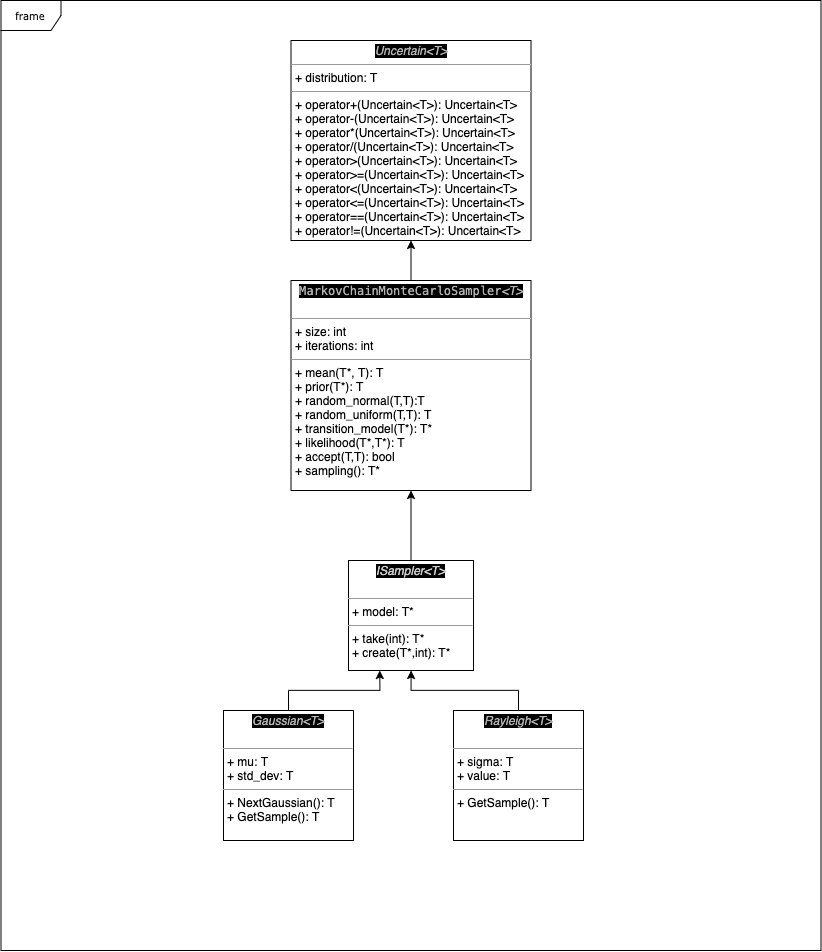

The diagram above was exported from draw.io. Its source (the exported page's mxGraphModel, read from the mxfile embedded in the PNG):
<mxGraphModel dx="2209" dy="1057" grid="1" gridSize="10" guides="1" tooltips="1" connect="1" arrows="1" fold="1" page="1" pageScale="1" pageWidth="850" pageHeight="1100" background="#ffffff" math="0" shadow="0">
  <root>
    <mxCell id="0" />
    <mxCell id="1" parent="0" />
    <mxCell id="17acba5748e5396b-1" value="frame" style="shape=umlFrame;whiteSpace=wrap;html=1;rounded=0;shadow=0;comic=0;labelBackgroundColor=none;strokeWidth=1;fontFamily=Verdana;fontSize=10;align=center;" parent="1" vertex="1">
      <mxGeometry x="157.5" y="240" width="820" height="950" as="geometry" />
    </mxCell>
    <mxCell id="4aNTq_FBlB72Cha-ZEIm-3" value="&lt;p style=&quot;margin: 0px ; margin-top: 4px ; text-align: center&quot;&gt;&lt;i&gt;&lt;font color=&quot;#b3b3b3&quot; style=&quot;background-color: rgb(0 , 0 , 0)&quot;&gt;Uncertain&amp;lt;T&amp;gt;&lt;/font&gt;&lt;/i&gt;&lt;/p&gt;&lt;hr size=&quot;1&quot;&gt;&lt;p style=&quot;margin: 0px ; margin-left: 4px&quot;&gt;+ distribution: T&lt;br&gt;&lt;/p&gt;&lt;hr size=&quot;1&quot;&gt;&lt;p style=&quot;margin: 0px ; margin-left: 4px&quot;&gt;+ operator+(Uncertain&amp;lt;T&amp;gt;): Uncertain&amp;lt;T&amp;gt;&lt;/p&gt;&lt;p style=&quot;margin: 0px 0px 0px 4px&quot;&gt;+ operator-(Uncertain&amp;lt;T&amp;gt;): Uncertain&amp;lt;T&amp;gt;&lt;/p&gt;&lt;p style=&quot;margin: 0px 0px 0px 4px&quot;&gt;+ operator*(Uncertain&amp;lt;T&amp;gt;): Uncertain&amp;lt;T&amp;gt;&lt;/p&gt;&lt;p style=&quot;margin: 0px 0px 0px 4px&quot;&gt;+ operator/(Uncertain&amp;lt;T&amp;gt;): Uncertain&amp;lt;T&amp;gt;&lt;/p&gt;&lt;p style=&quot;margin: 0px 0px 0px 4px&quot;&gt;+ operator&amp;gt;(Uncertain&amp;lt;T&amp;gt;): Uncertain&amp;lt;T&amp;gt;&lt;/p&gt;&lt;p style=&quot;margin: 0px 0px 0px 4px&quot;&gt;+ operator&amp;gt;=(Uncertain&amp;lt;T&amp;gt;): Uncertain&amp;lt;T&amp;gt;&lt;/p&gt;&lt;p style=&quot;margin: 0px 0px 0px 4px&quot;&gt;+ operator&amp;lt;(Uncertain&amp;lt;T&amp;gt;): Uncertain&amp;lt;T&amp;gt;&lt;/p&gt;&lt;p style=&quot;margin: 0px 0px 0px 4px&quot;&gt;+ operator&amp;lt;=(Uncertain&amp;lt;T&amp;gt;): Uncertain&amp;lt;T&amp;gt;&lt;/p&gt;&lt;p style=&quot;margin: 0px 0px 0px 4px&quot;&gt;+ operator==(Uncertain&amp;lt;T&amp;gt;): Uncertain&amp;lt;T&amp;gt;&lt;/p&gt;&lt;p style=&quot;margin: 0px 0px 0px 4px&quot;&gt;+ operator!=(Uncertain&amp;lt;T&amp;gt;): Uncertain&amp;lt;T&amp;gt;&lt;/p&gt;&lt;p style=&quot;margin: 0px 0px 0px 4px&quot;&gt;&lt;br&gt;&lt;/p&gt;&lt;p style=&quot;margin: 0px 0px 0px 4px&quot;&gt;&lt;br&gt;&lt;/p&gt;&lt;p style=&quot;margin: 0px 0px 0px 4px&quot;&gt;&lt;br&gt;&lt;/p&gt;&lt;p style=&quot;margin: 0px 0px 0px 4px&quot;&gt;&lt;br&gt;&lt;/p&gt;" style="verticalAlign=top;align=left;overflow=fill;fontSize=12;fontFamily=Helvetica;html=1;rounded=0;shadow=0;comic=0;labelBackgroundColor=none;strokeWidth=1" vertex="1" parent="1">
      <mxGeometry x="447.5" y="280" width="240" height="200" as="geometry" />
    </mxCell>
    <mxCell id="4aNTq_FBlB72Cha-ZEIm-9" style="edgeStyle=orthogonalEdgeStyle;rounded=0;orthogonalLoop=1;jettySize=auto;html=1;exitX=0.5;exitY=0;exitDx=0;exitDy=0;entryX=0.5;entryY=1;entryDx=0;entryDy=0;" edge="1" parent="1" source="4aNTq_FBlB72Cha-ZEIm-4" target="4aNTq_FBlB72Cha-ZEIm-7">
      <mxGeometry relative="1" as="geometry" />
    </mxCell>
    <mxCell id="4aNTq_FBlB72Cha-ZEIm-4" value="&lt;p style=&quot;margin: 0px ; margin-top: 4px ; text-align: center&quot;&gt;&lt;font color=&quot;#cccccc&quot; style=&quot;background-color: rgb(0 , 0 , 0)&quot;&gt;&lt;i&gt;ISampler&amp;lt;T&amp;gt;&lt;/i&gt;&lt;br&gt;&lt;/font&gt;&lt;br&gt;&lt;/p&gt;&lt;hr size=&quot;1&quot;&gt;&lt;p style=&quot;margin: 0px ; margin-left: 4px&quot;&gt;+ model: T*&lt;br&gt;&lt;/p&gt;&lt;hr size=&quot;1&quot;&gt;&lt;p style=&quot;margin: 0px ; margin-left: 4px&quot;&gt;+ take(int): T*&lt;br&gt;&lt;/p&gt;&lt;p style=&quot;margin: 0px ; margin-left: 4px&quot;&gt;+ create(T*,int): T*&lt;br&gt;&lt;br&gt;&lt;/p&gt;" style="verticalAlign=top;align=left;overflow=fill;fontSize=12;fontFamily=Helvetica;html=1;rounded=0;shadow=0;comic=0;labelBackgroundColor=none;strokeWidth=1" vertex="1" parent="1">
      <mxGeometry x="505" y="800" width="125" height="110" as="geometry" />
    </mxCell>
    <mxCell id="4aNTq_FBlB72Cha-ZEIm-8" style="edgeStyle=orthogonalEdgeStyle;rounded=0;orthogonalLoop=1;jettySize=auto;html=1;exitX=0.5;exitY=0;exitDx=0;exitDy=0;entryX=0.5;entryY=1;entryDx=0;entryDy=0;" edge="1" parent="1" source="4aNTq_FBlB72Cha-ZEIm-7" target="4aNTq_FBlB72Cha-ZEIm-3">
      <mxGeometry relative="1" as="geometry" />
    </mxCell>
    <mxCell id="4aNTq_FBlB72Cha-ZEIm-7" value="&lt;p style=&quot;margin: 0px ; margin-top: 4px ; text-align: center&quot;&gt;&lt;span style=&quot;background-color: rgb(0 , 0 , 0)&quot;&gt;&lt;font color=&quot;#b3b3b3&quot;&gt;&lt;span style=&quot;font-family: &amp;#34;menlo&amp;#34; , &amp;#34;monaco&amp;#34; , &amp;#34;courier new&amp;#34; , monospace ; text-align: left&quot;&gt;MarkovChainMonteCarloSampler&lt;/span&gt;&lt;i&gt;&amp;lt;T&amp;gt;&lt;/i&gt;&lt;/font&gt;&lt;/span&gt;&lt;br&gt;&lt;br&gt;&lt;/p&gt;&lt;hr size=&quot;1&quot;&gt;&lt;p style=&quot;margin: 0px ; margin-left: 4px&quot;&gt;+ size: int&lt;br&gt;&lt;/p&gt;&lt;p style=&quot;margin: 0px ; margin-left: 4px&quot;&gt;+ iterations: int&lt;/p&gt;&lt;hr size=&quot;1&quot;&gt;&lt;p style=&quot;margin: 0px 0px 0px 4px&quot;&gt;+ mean(T*, T): T&amp;nbsp;&lt;/p&gt;&lt;p style=&quot;margin: 0px 0px 0px 4px&quot;&gt;+ prior(T*): T&lt;/p&gt;&lt;p style=&quot;margin: 0px 0px 0px 4px&quot;&gt;+ random_normal(T,T):T&lt;/p&gt;&lt;p style=&quot;margin: 0px 0px 0px 4px&quot;&gt;+ random_uniform(T,T): T&lt;/p&gt;&lt;p style=&quot;margin: 0px 0px 0px 4px&quot;&gt;+ transition_model(T*): T*&lt;/p&gt;&lt;p style=&quot;margin: 0px 0px 0px 4px&quot;&gt;+ likelihood(T*,T*): T&lt;/p&gt;&lt;p style=&quot;margin: 0px 0px 0px 4px&quot;&gt;+ accept(T,T): bool&amp;nbsp;&lt;/p&gt;&lt;p style=&quot;margin: 0px 0px 0px 4px&quot;&gt;+ sampling(): T*&lt;/p&gt;" style="verticalAlign=top;align=left;overflow=fill;fontSize=12;fontFamily=Helvetica;html=1;rounded=0;shadow=0;comic=0;labelBackgroundColor=none;strokeWidth=1" vertex="1" parent="1">
      <mxGeometry x="447.5" y="520" width="240" height="210" as="geometry" />
    </mxCell>
    <mxCell id="4aNTq_FBlB72Cha-ZEIm-16" style="edgeStyle=orthogonalEdgeStyle;rounded=0;orthogonalLoop=1;jettySize=auto;html=1;exitX=0.5;exitY=0;exitDx=0;exitDy=0;entryX=0.25;entryY=1;entryDx=0;entryDy=0;" edge="1" parent="1" source="4aNTq_FBlB72Cha-ZEIm-10" target="4aNTq_FBlB72Cha-ZEIm-4">
      <mxGeometry relative="1" as="geometry" />
    </mxCell>
    <mxCell id="4aNTq_FBlB72Cha-ZEIm-10" value="&lt;p style=&quot;margin: 0px ; margin-top: 4px ; text-align: center&quot;&gt;&lt;font color=&quot;#b3b3b3&quot; style=&quot;background-color: rgb(0 , 0 , 0)&quot;&gt;&lt;i&gt;Gaussian&amp;lt;T&amp;gt;&lt;/i&gt;&lt;br&gt;&lt;/font&gt;&lt;br&gt;&lt;/p&gt;&lt;hr size=&quot;1&quot;&gt;&lt;p style=&quot;margin: 0px ; margin-left: 4px&quot;&gt;+ mu: T&lt;br&gt;&lt;/p&gt;&lt;p style=&quot;margin: 0px ; margin-left: 4px&quot;&gt;+ std_dev: T&lt;/p&gt;&lt;hr size=&quot;1&quot;&gt;&lt;p style=&quot;margin: 0px ; margin-left: 4px&quot;&gt;+ NextGaussian(): T&lt;br&gt;&lt;/p&gt;&lt;p style=&quot;margin: 0px ; margin-left: 4px&quot;&gt;+ GetSample(): T&lt;/p&gt;&lt;p style=&quot;margin: 0px ; margin-left: 4px&quot;&gt;&lt;br&gt;&lt;br&gt;&lt;/p&gt;" style="verticalAlign=top;align=left;overflow=fill;fontSize=12;fontFamily=Helvetica;html=1;rounded=0;shadow=0;comic=0;labelBackgroundColor=none;strokeWidth=1" vertex="1" parent="1">
      <mxGeometry x="380" y="950" width="130" height="130" as="geometry" />
    </mxCell>
    <mxCell id="4aNTq_FBlB72Cha-ZEIm-14" style="edgeStyle=orthogonalEdgeStyle;rounded=0;orthogonalLoop=1;jettySize=auto;html=1;exitX=0.5;exitY=0;exitDx=0;exitDy=0;" edge="1" parent="1" source="4aNTq_FBlB72Cha-ZEIm-12" target="4aNTq_FBlB72Cha-ZEIm-4">
      <mxGeometry relative="1" as="geometry" />
    </mxCell>
    <mxCell id="4aNTq_FBlB72Cha-ZEIm-12" value="&lt;p style=&quot;margin: 0px ; margin-top: 4px ; text-align: center&quot;&gt;&lt;font color=&quot;#b3b3b3&quot; style=&quot;background-color: rgb(0 , 0 , 0)&quot;&gt;&lt;i&gt;Rayleigh&amp;lt;T&amp;gt;&lt;/i&gt;&lt;br&gt;&lt;/font&gt;&lt;br&gt;&lt;/p&gt;&lt;hr size=&quot;1&quot;&gt;&lt;p style=&quot;margin: 0px ; margin-left: 4px&quot;&gt;+ sigma: T&lt;br&gt;&lt;/p&gt;&lt;p style=&quot;margin: 0px ; margin-left: 4px&quot;&gt;+ value: T&lt;/p&gt;&lt;hr size=&quot;1&quot;&gt;&lt;p style=&quot;margin: 0px ; margin-left: 4px&quot;&gt;&lt;span&gt;+ GetSample(): T&lt;/span&gt;&lt;br&gt;&lt;/p&gt;&lt;p style=&quot;margin: 0px ; margin-left: 4px&quot;&gt;&lt;br&gt;&lt;br&gt;&lt;/p&gt;" style="verticalAlign=top;align=left;overflow=fill;fontSize=12;fontFamily=Helvetica;html=1;rounded=0;shadow=0;comic=0;labelBackgroundColor=none;strokeWidth=1" vertex="1" parent="1">
      <mxGeometry x="610" y="950" width="130" height="130" as="geometry" />
    </mxCell>
  </root>
</mxGraphModel>